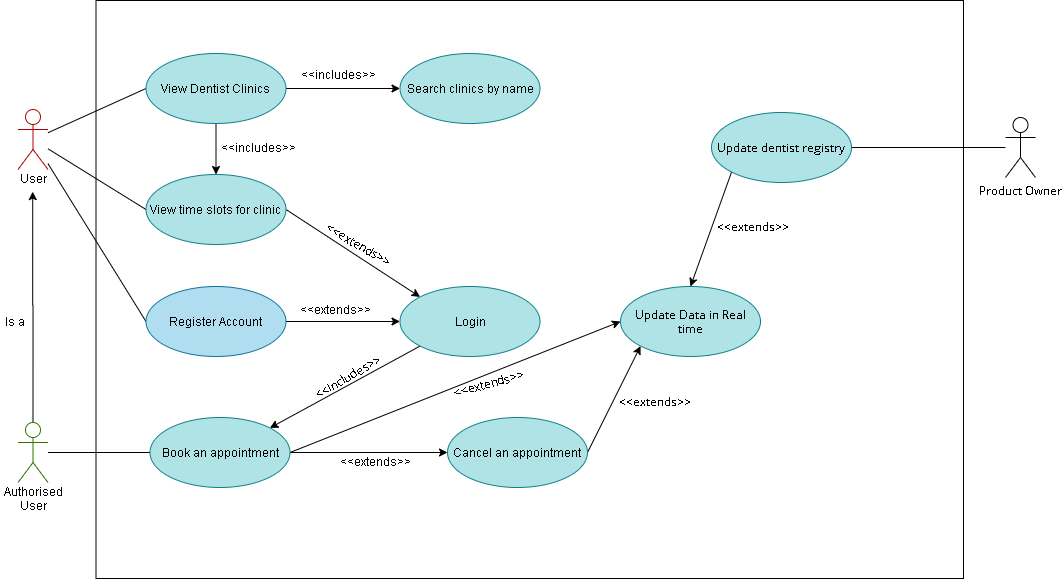

The diagram above was exported from draw.io. Its source (the exported page's mxGraphModel, read from the mxfile embedded in the PNG):
<mxGraphModel dx="1221" dy="682" grid="0" gridSize="10" guides="1" tooltips="1" connect="1" arrows="1" fold="1" page="1" pageScale="1" pageWidth="1200" pageHeight="1920" math="0" shadow="0">
  <root>
    <mxCell id="0" />
    <mxCell id="1" parent="0" />
    <mxCell id="2" value="" style="rounded=0;whiteSpace=wrap;html=1;" vertex="1" parent="1">
      <mxGeometry x="175.5" y="928" width="867.5" height="578" as="geometry" />
    </mxCell>
    <mxCell id="3" style="edgeStyle=orthogonalEdgeStyle;rounded=0;orthogonalLoop=1;jettySize=auto;html=1;exitX=0.5;exitY=0;exitDx=0;exitDy=0;exitPerimeter=0;entryX=0.492;entryY=1.229;entryDx=0;entryDy=0;entryPerimeter=0;startArrow=none;startFill=0;endArrow=classic;endFill=1;" edge="1" source="5" target="10" parent="1">
      <mxGeometry relative="1" as="geometry" />
    </mxCell>
    <mxCell id="4" style="edgeStyle=none;rounded=0;orthogonalLoop=1;jettySize=auto;html=1;entryX=0;entryY=0.5;entryDx=0;entryDy=0;startArrow=none;startFill=0;endArrow=none;endFill=0;" edge="1" source="5" target="24" parent="1">
      <mxGeometry relative="1" as="geometry" />
    </mxCell>
    <mxCell id="5" value="Actor" style="shape=umlActor;verticalLabelPosition=bottom;verticalAlign=top;html=1;strokeColor=#2D7600;fontColor=#ffffff;fillColor=none;" vertex="1" parent="1">
      <mxGeometry x="97.5" y="1350" width="30" height="60" as="geometry" />
    </mxCell>
    <mxCell id="6" style="rounded=0;orthogonalLoop=1;jettySize=auto;html=1;entryX=0;entryY=0.5;entryDx=0;entryDy=0;startArrow=none;startFill=0;endArrow=none;endFill=0;" edge="1" source="9" target="13" parent="1">
      <mxGeometry relative="1" as="geometry" />
    </mxCell>
    <mxCell id="7" style="edgeStyle=none;rounded=0;orthogonalLoop=1;jettySize=auto;html=1;entryX=0;entryY=0.5;entryDx=0;entryDy=0;startArrow=none;startFill=0;endArrow=none;endFill=0;" edge="1" source="9" target="19" parent="1">
      <mxGeometry relative="1" as="geometry" />
    </mxCell>
    <mxCell id="8" style="edgeStyle=none;rounded=0;orthogonalLoop=1;jettySize=auto;html=1;entryX=0;entryY=0.5;entryDx=0;entryDy=0;startArrow=none;startFill=0;endArrow=none;endFill=0;" edge="1" source="9" target="21" parent="1">
      <mxGeometry relative="1" as="geometry" />
    </mxCell>
    <mxCell id="9" value="Actor" style="shape=umlActor;verticalLabelPosition=bottom;verticalAlign=top;html=1;strokeColor=#B20000;fontColor=#ffffff;fillColor=none;" vertex="1" parent="1">
      <mxGeometry x="97.5" y="1037" width="30" height="60" as="geometry" />
    </mxCell>
    <mxCell id="10" value="User" style="text;html=1;align=center;verticalAlign=middle;resizable=0;points=[];autosize=1;" vertex="1" parent="1">
      <mxGeometry x="95" y="1097" width="35" height="18" as="geometry" />
    </mxCell>
    <mxCell id="11" value="Authorised&lt;br&gt;User" style="text;html=1;align=center;verticalAlign=middle;resizable=0;points=[];autosize=1;" vertex="1" parent="1">
      <mxGeometry x="80" y="1410" width="65" height="31" as="geometry" />
    </mxCell>
    <mxCell id="12" style="edgeStyle=none;rounded=0;orthogonalLoop=1;jettySize=auto;html=1;exitX=1;exitY=0.5;exitDx=0;exitDy=0;entryX=0;entryY=0.5;entryDx=0;entryDy=0;startArrow=none;startFill=0;endArrow=classic;endFill=1;" edge="1" source="13" target="16" parent="1">
      <mxGeometry relative="1" as="geometry" />
    </mxCell>
    <mxCell id="13" value="Register Account" style="ellipse;whiteSpace=wrap;html=1;fillColor=#b1ddf0;strokeColor=#10739e;" vertex="1" parent="1">
      <mxGeometry x="225.5" y="1214" width="140" height="70" as="geometry" />
    </mxCell>
    <mxCell id="14" value="Is a" style="text;html=1;align=center;verticalAlign=middle;resizable=0;points=[];autosize=1;" vertex="1" parent="1">
      <mxGeometry x="80" y="1240" width="28" height="18" as="geometry" />
    </mxCell>
    <mxCell id="15" style="edgeStyle=none;rounded=0;orthogonalLoop=1;jettySize=auto;html=1;exitX=0;exitY=1;exitDx=0;exitDy=0;entryX=1;entryY=0;entryDx=0;entryDy=0;startArrow=none;startFill=0;endArrow=classic;endFill=1;fontFamily=Open Sans;fontSource=https%3A%2F%2Ffonts.googleapis.com%2Fcss%3Ffamily%3DOpen%2BSans;" edge="1" source="16" target="24" parent="1">
      <mxGeometry relative="1" as="geometry" />
    </mxCell>
    <mxCell id="16" value="Login" style="ellipse;whiteSpace=wrap;html=1;fillColor=#b0e3e6;strokeColor=#0e8088;" vertex="1" parent="1">
      <mxGeometry x="479.5" y="1214" width="140" height="70" as="geometry" />
    </mxCell>
    <mxCell id="17" style="edgeStyle=none;rounded=0;orthogonalLoop=1;jettySize=auto;html=1;exitX=1;exitY=0.5;exitDx=0;exitDy=0;entryX=0;entryY=0.5;entryDx=0;entryDy=0;startArrow=none;startFill=0;endArrow=classic;endFill=1;" edge="1" source="19" target="27" parent="1">
      <mxGeometry relative="1" as="geometry" />
    </mxCell>
    <mxCell id="18" style="edgeStyle=none;rounded=0;orthogonalLoop=1;jettySize=auto;html=1;exitX=0.5;exitY=1;exitDx=0;exitDy=0;entryX=0.5;entryY=0;entryDx=0;entryDy=0;startArrow=none;startFill=0;endArrow=classic;endFill=1;" edge="1" source="19" target="21" parent="1">
      <mxGeometry relative="1" as="geometry" />
    </mxCell>
    <mxCell id="19" value="View Dentist Clinics" style="ellipse;whiteSpace=wrap;html=1;fillColor=#b0e3e6;strokeColor=#0e8088;" vertex="1" parent="1">
      <mxGeometry x="225.5" y="981" width="140" height="70" as="geometry" />
    </mxCell>
    <mxCell id="20" style="edgeStyle=none;rounded=0;orthogonalLoop=1;jettySize=auto;html=1;exitX=1;exitY=0.5;exitDx=0;exitDy=0;entryX=0;entryY=0;entryDx=0;entryDy=0;startArrow=none;startFill=0;endArrow=classic;endFill=1;fontFamily=Open Sans;fontSource=https%3A%2F%2Ffonts.googleapis.com%2Fcss%3Ffamily%3DOpen%2BSans;" edge="1" source="21" target="16" parent="1">
      <mxGeometry relative="1" as="geometry" />
    </mxCell>
    <mxCell id="21" value="View time slots for clinic" style="ellipse;whiteSpace=wrap;html=1;fillColor=#b0e3e6;strokeColor=#0e8088;" vertex="1" parent="1">
      <mxGeometry x="225.5" y="1102" width="140" height="70" as="geometry" />
    </mxCell>
    <mxCell id="22" style="edgeStyle=none;rounded=0;orthogonalLoop=1;jettySize=auto;html=1;exitX=1;exitY=0.5;exitDx=0;exitDy=0;entryX=0;entryY=0.5;entryDx=0;entryDy=0;startArrow=none;startFill=0;endArrow=classic;endFill=1;" edge="1" source="24" target="26" parent="1">
      <mxGeometry relative="1" as="geometry" />
    </mxCell>
    <mxCell id="23" style="edgeStyle=none;rounded=0;orthogonalLoop=1;jettySize=auto;html=1;exitX=1;exitY=0.5;exitDx=0;exitDy=0;entryX=0;entryY=0.5;entryDx=0;entryDy=0;startArrow=none;startFill=0;endArrow=classic;endFill=1;fontFamily=Open Sans;fontSource=https%3A%2F%2Ffonts.googleapis.com%2Fcss%3Ffamily%3DOpen%2BSans;" edge="1" source="24" target="38" parent="1">
      <mxGeometry relative="1" as="geometry" />
    </mxCell>
    <mxCell id="24" value="Book an appointment" style="ellipse;whiteSpace=wrap;html=1;fillColor=#b0e3e6;strokeColor=#0e8088;" vertex="1" parent="1">
      <mxGeometry x="229.5" y="1345" width="140" height="70" as="geometry" />
    </mxCell>
    <mxCell id="25" style="edgeStyle=none;rounded=0;orthogonalLoop=1;jettySize=auto;html=1;exitX=1;exitY=0.5;exitDx=0;exitDy=0;entryX=0;entryY=1;entryDx=0;entryDy=0;startArrow=none;startFill=0;endArrow=classic;endFill=1;fontFamily=Open Sans;fontSource=https%3A%2F%2Ffonts.googleapis.com%2Fcss%3Ffamily%3DOpen%2BSans;" edge="1" source="26" target="38" parent="1">
      <mxGeometry relative="1" as="geometry" />
    </mxCell>
    <mxCell id="26" value="Cancel an appointment" style="ellipse;whiteSpace=wrap;html=1;fillColor=#b0e3e6;strokeColor=#0e8088;" vertex="1" parent="1">
      <mxGeometry x="527" y="1345" width="140" height="70" as="geometry" />
    </mxCell>
    <mxCell id="27" value="Search clinics by name" style="ellipse;whiteSpace=wrap;html=1;fillColor=#b0e3e6;strokeColor=#0e8088;" vertex="1" parent="1">
      <mxGeometry x="479.5" y="981" width="140" height="70" as="geometry" />
    </mxCell>
    <mxCell id="28" value="&amp;lt;&amp;lt;extends&amp;gt;&amp;gt;" style="text;html=1;align=center;verticalAlign=middle;resizable=0;points=[];autosize=1;" vertex="1" parent="1">
      <mxGeometry x="374.5" y="1228" width="80" height="18" as="geometry" />
    </mxCell>
    <mxCell id="29" value="&amp;lt;&amp;lt;includes&amp;gt;&amp;gt;" style="text;html=1;align=center;verticalAlign=middle;resizable=0;points=[];autosize=1;" vertex="1" parent="1">
      <mxGeometry x="377.5" y="993" width="82" height="18" as="geometry" />
    </mxCell>
    <mxCell id="30" value="&amp;lt;&amp;lt;extends&amp;gt;&amp;gt;" style="text;html=1;align=center;verticalAlign=middle;resizable=0;points=[];autosize=1;" vertex="1" parent="1">
      <mxGeometry x="415" y="1380" width="80" height="18" as="geometry" />
    </mxCell>
    <mxCell id="31" value="&amp;lt;&amp;lt;includes&amp;gt;&amp;gt;" style="text;html=1;align=center;verticalAlign=middle;resizable=0;points=[];autosize=1;" vertex="1" parent="1">
      <mxGeometry x="297.5" y="1066" width="82" height="18" as="geometry" />
    </mxCell>
    <mxCell id="32" value="&amp;lt;&amp;lt;includes&amp;gt;&amp;gt;" style="text;html=1;align=center;verticalAlign=middle;resizable=0;points=[];autosize=1;fontFamily=Open Sans;rotation=-30;" vertex="1" parent="1">
      <mxGeometry x="384.5" y="1296" width="84" height="18" as="geometry" />
    </mxCell>
    <mxCell id="33" value="&amp;lt;&amp;lt;extends&amp;gt;&amp;gt;" style="text;html=1;align=center;verticalAlign=middle;resizable=0;points=[];autosize=1;fontFamily=Open Sans;rotation=30;" vertex="1" parent="1">
      <mxGeometry x="397.5" y="1163" width="82" height="18" as="geometry" />
    </mxCell>
    <mxCell id="34" style="edgeStyle=none;rounded=0;orthogonalLoop=1;jettySize=auto;html=1;entryX=1;entryY=0.5;entryDx=0;entryDy=0;startArrow=none;startFill=0;endArrow=none;endFill=0;fontFamily=Open Sans;fontSource=https%3A%2F%2Ffonts.googleapis.com%2Fcss%3Ffamily%3DOpen%2BSans;" edge="1" source="35" target="37" parent="1">
      <mxGeometry relative="1" as="geometry" />
    </mxCell>
    <mxCell id="35" value="Product Owner" style="shape=umlActor;verticalLabelPosition=bottom;verticalAlign=top;html=1;fillColor=none;gradientColor=#ffffff;fontFamily=Open Sans;fontSource=https%3A%2F%2Ffonts.googleapis.com%2Fcss%3Ffamily%3DOpen%2BSans;" vertex="1" parent="1">
      <mxGeometry x="1085" y="1045" width="30" height="60" as="geometry" />
    </mxCell>
    <mxCell id="36" style="edgeStyle=none;rounded=0;orthogonalLoop=1;jettySize=auto;html=1;exitX=0;exitY=1;exitDx=0;exitDy=0;entryX=0.5;entryY=0;entryDx=0;entryDy=0;startArrow=none;startFill=0;endArrow=classic;endFill=1;fontFamily=Open Sans;fontSource=https%3A%2F%2Ffonts.googleapis.com%2Fcss%3Ffamily%3DOpen%2BSans;" edge="1" source="37" target="38" parent="1">
      <mxGeometry relative="1" as="geometry" />
    </mxCell>
    <mxCell id="37" value="Update dentist registry" style="ellipse;whiteSpace=wrap;html=1;fillColor=#b0e3e6;fontFamily=Open Sans;fontSource=https%3A%2F%2Ffonts.googleapis.com%2Fcss%3Ffamily%3DOpen%2BSans;strokeColor=#0e8088;" vertex="1" parent="1">
      <mxGeometry x="791" y="1040" width="140" height="70" as="geometry" />
    </mxCell>
    <mxCell id="38" value="Update Data in Real time" style="ellipse;whiteSpace=wrap;html=1;fillColor=#b0e3e6;fontFamily=Open Sans;fontSource=https%3A%2F%2Ffonts.googleapis.com%2Fcss%3Ffamily%3DOpen%2BSans;strokeColor=#0e8088;" vertex="1" parent="1">
      <mxGeometry x="700" y="1214" width="140" height="70" as="geometry" />
    </mxCell>
    <mxCell id="39" value="&amp;lt;&amp;lt;extends&amp;gt;&amp;gt;" style="text;html=1;align=center;verticalAlign=middle;resizable=0;points=[];autosize=1;fontFamily=Open Sans;" vertex="1" parent="1">
      <mxGeometry x="791" y="1145" width="82" height="18" as="geometry" />
    </mxCell>
    <mxCell id="40" value="&amp;lt;&amp;lt;extends&amp;gt;&amp;gt;" style="text;html=1;align=center;verticalAlign=middle;resizable=0;points=[];autosize=1;fontFamily=Open Sans;rotation=-15;" vertex="1" parent="1">
      <mxGeometry x="527" y="1302" width="82" height="18" as="geometry" />
    </mxCell>
    <mxCell id="41" value="&amp;lt;&amp;lt;extends&amp;gt;&amp;gt;" style="text;html=1;align=center;verticalAlign=middle;resizable=0;points=[];autosize=1;fontFamily=Open Sans;" vertex="1" parent="1">
      <mxGeometry x="693" y="1320" width="82" height="18" as="geometry" />
    </mxCell>
  </root>
</mxGraphModel>